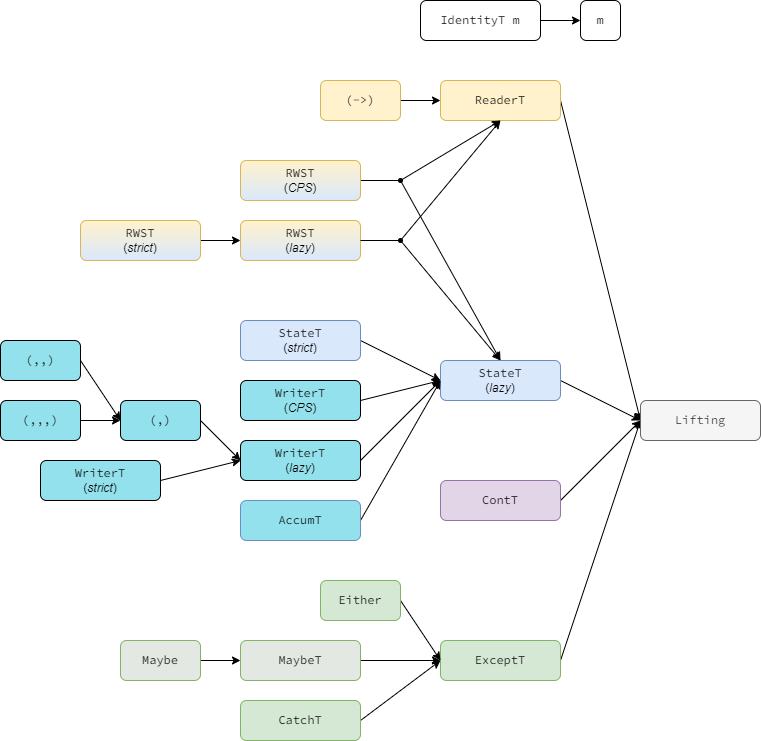

The diagram above was exported from draw.io. Its source (the exported page's mxGraphModel, read from the mxfile embedded in the PNG):
<mxGraphModel dx="1929" dy="823" grid="1" gridSize="10" guides="1" tooltips="1" connect="1" arrows="1" fold="1" page="1" pageScale="1" pageWidth="827" pageHeight="1169" math="0" shadow="0">
  <root>
    <mxCell id="0" />
    <mxCell id="1" parent="0" />
    <mxCell id="b5_NCObw0vV93vdTDWNI-11" style="rounded=0;orthogonalLoop=1;jettySize=auto;html=1;exitX=1;exitY=0.5;exitDx=0;exitDy=0;entryX=0;entryY=0.5;entryDx=0;entryDy=0;fontFamily=Helvetica;" parent="1" source="b5_NCObw0vV93vdTDWNI-2" target="b5_NCObw0vV93vdTDWNI-10" edge="1">
      <mxGeometry relative="1" as="geometry" />
    </mxCell>
    <mxCell id="b5_NCObw0vV93vdTDWNI-2" value="ReaderT" style="rounded=1;whiteSpace=wrap;html=1;fontFamily=Source Code Pro;fontSource=https%3A%2F%2Ffonts.googleapis.com%2Fcss%3Ffamily%3DSource%2BCode%2BPro;fillColor=#fff2cc;strokeColor=#d6b656;" parent="1" vertex="1">
      <mxGeometry x="320" y="160" width="120" height="40" as="geometry" />
    </mxCell>
    <mxCell id="b5_NCObw0vV93vdTDWNI-37" style="edgeStyle=none;rounded=0;orthogonalLoop=1;jettySize=auto;html=1;exitX=1;exitY=0.5;exitDx=0;exitDy=0;entryX=0;entryY=0.5;entryDx=0;entryDy=0;fontFamily=Helvetica;" parent="1" source="b5_NCObw0vV93vdTDWNI-3" target="b5_NCObw0vV93vdTDWNI-10" edge="1">
      <mxGeometry relative="1" as="geometry" />
    </mxCell>
    <mxCell id="b5_NCObw0vV93vdTDWNI-3" value="ExceptT" style="rounded=1;whiteSpace=wrap;html=1;fontFamily=Source Code Pro;fontSource=https%3A%2F%2Ffonts.googleapis.com%2Fcss%3Ffamily%3DSource%2BCode%2BPro;fillColor=#d5e8d4;strokeColor=#82b366;" parent="1" vertex="1">
      <mxGeometry x="320" y="720" width="120" height="40" as="geometry" />
    </mxCell>
    <mxCell id="b5_NCObw0vV93vdTDWNI-14" style="rounded=0;orthogonalLoop=1;jettySize=auto;html=1;exitX=1;exitY=0.5;exitDx=0;exitDy=0;entryX=0;entryY=0.5;entryDx=0;entryDy=0;fontFamily=Helvetica;" parent="1" source="b5_NCObw0vV93vdTDWNI-4" target="b5_NCObw0vV93vdTDWNI-10" edge="1">
      <mxGeometry relative="1" as="geometry" />
    </mxCell>
    <mxCell id="b5_NCObw0vV93vdTDWNI-4" value="StateT&lt;br&gt;&lt;font face=&quot;Helvetica&quot;&gt;(&lt;i&gt;lazy&lt;/i&gt;)&lt;/font&gt;" style="rounded=1;whiteSpace=wrap;html=1;fontFamily=Source Code Pro;fontSource=https%3A%2F%2Ffonts.googleapis.com%2Fcss%3Ffamily%3DSource%2BCode%2BPro;fillColor=#dae8fc;strokeColor=#6c8ebf;" parent="1" vertex="1">
      <mxGeometry x="320" y="440" width="120" height="40" as="geometry" />
    </mxCell>
    <mxCell id="b5_NCObw0vV93vdTDWNI-15" style="rounded=0;orthogonalLoop=1;jettySize=auto;html=1;exitX=1;exitY=0.5;exitDx=0;exitDy=0;entryX=0;entryY=0.5;entryDx=0;entryDy=0;fontFamily=Helvetica;" parent="1" source="b5_NCObw0vV93vdTDWNI-5" target="b5_NCObw0vV93vdTDWNI-4" edge="1">
      <mxGeometry relative="1" as="geometry" />
    </mxCell>
    <mxCell id="b5_NCObw0vV93vdTDWNI-5" value="StateT&lt;br&gt;&lt;font face=&quot;Helvetica&quot;&gt;(&lt;i&gt;strict&lt;/i&gt;)&lt;/font&gt;" style="rounded=1;whiteSpace=wrap;html=1;fontFamily=Source Code Pro;fontSource=https%3A%2F%2Ffonts.googleapis.com%2Fcss%3Ffamily%3DSource%2BCode%2BPro;fillColor=#dae8fc;strokeColor=#6c8ebf;" parent="1" vertex="1">
      <mxGeometry x="120" y="400" width="120" height="40" as="geometry" />
    </mxCell>
    <mxCell id="b5_NCObw0vV93vdTDWNI-9" style="rounded=0;orthogonalLoop=1;jettySize=auto;html=1;exitX=1;exitY=0.5;exitDx=0;exitDy=0;entryX=0;entryY=0.5;entryDx=0;entryDy=0;fontFamily=Helvetica;" parent="1" source="b5_NCObw0vV93vdTDWNI-6" target="b5_NCObw0vV93vdTDWNI-7" edge="1">
      <mxGeometry relative="1" as="geometry" />
    </mxCell>
    <mxCell id="b5_NCObw0vV93vdTDWNI-6" value="IdentityT m" style="rounded=1;whiteSpace=wrap;html=1;fontFamily=Source Code Pro;fontSource=https%3A%2F%2Ffonts.googleapis.com%2Fcss%3Ffamily%3DSource%2BCode%2BPro;" parent="1" vertex="1">
      <mxGeometry x="300" y="80" width="120" height="40" as="geometry" />
    </mxCell>
    <mxCell id="b5_NCObw0vV93vdTDWNI-7" value="m" style="rounded=1;whiteSpace=wrap;html=1;fontFamily=Source Code Pro;fontSource=https%3A%2F%2Ffonts.googleapis.com%2Fcss%3Ffamily%3DSource%2BCode%2BPro;" parent="1" vertex="1">
      <mxGeometry x="460" y="80" width="40" height="40" as="geometry" />
    </mxCell>
    <mxCell id="b5_NCObw0vV93vdTDWNI-10" value="Lifting" style="rounded=1;whiteSpace=wrap;html=1;fontFamily=Source Code Pro;fontSource=https%3A%2F%2Ffonts.googleapis.com%2Fcss%3Ffamily%3DSource%2BCode%2BPro;fillColor=#f5f5f5;fontColor=#333333;strokeColor=#666666;" parent="1" vertex="1">
      <mxGeometry x="520" y="480" width="120" height="40" as="geometry" />
    </mxCell>
    <mxCell id="b5_NCObw0vV93vdTDWNI-13" style="rounded=0;orthogonalLoop=1;jettySize=auto;html=1;exitX=1;exitY=0.5;exitDx=0;exitDy=0;entryX=0;entryY=0.5;entryDx=0;entryDy=0;fontFamily=Helvetica;" parent="1" source="b5_NCObw0vV93vdTDWNI-12" target="b5_NCObw0vV93vdTDWNI-2" edge="1">
      <mxGeometry relative="1" as="geometry" />
    </mxCell>
    <mxCell id="b5_NCObw0vV93vdTDWNI-60" style="edgeStyle=none;rounded=0;orthogonalLoop=1;jettySize=auto;html=1;entryX=0.5;entryY=1;entryDx=0;entryDy=0;fontFamily=Helvetica;" parent="1" source="b5_NCObw0vV93vdTDWNI-57" target="b5_NCObw0vV93vdTDWNI-2" edge="1">
      <mxGeometry relative="1" as="geometry">
        <mxPoint x="200" y="130" as="sourcePoint" />
      </mxGeometry>
    </mxCell>
    <mxCell id="b5_NCObw0vV93vdTDWNI-12" value="(-&amp;gt;)" style="rounded=1;whiteSpace=wrap;html=1;fontFamily=Source Code Pro;fontSource=https%3A%2F%2Ffonts.googleapis.com%2Fcss%3Ffamily%3DSource%2BCode%2BPro;fillColor=#fff2cc;strokeColor=#d6b656;" parent="1" vertex="1">
      <mxGeometry x="200" y="160" width="80" height="40" as="geometry" />
    </mxCell>
    <mxCell id="b5_NCObw0vV93vdTDWNI-17" style="rounded=0;orthogonalLoop=1;jettySize=auto;html=1;exitX=1;exitY=0.5;exitDx=0;exitDy=0;entryX=0;entryY=0.5;entryDx=0;entryDy=0;fontFamily=Helvetica;" parent="1" source="b5_NCObw0vV93vdTDWNI-16" target="b5_NCObw0vV93vdTDWNI-4" edge="1">
      <mxGeometry relative="1" as="geometry" />
    </mxCell>
    <mxCell id="b5_NCObw0vV93vdTDWNI-16" value="WriterT&lt;br&gt;&lt;font face=&quot;Helvetica&quot;&gt;(&lt;i&gt;CPS&lt;/i&gt;)&lt;/font&gt;" style="rounded=1;whiteSpace=wrap;html=1;fontFamily=Source Code Pro;fontSource=https%3A%2F%2Ffonts.googleapis.com%2Fcss%3Ffamily%3DSource%2BCode%2BPro;fillColor=#93E1EC;" parent="1" vertex="1">
      <mxGeometry x="120" y="460" width="120" height="40" as="geometry" />
    </mxCell>
    <mxCell id="b5_NCObw0vV93vdTDWNI-20" style="rounded=0;orthogonalLoop=1;jettySize=auto;html=1;exitX=1;exitY=0.5;exitDx=0;exitDy=0;entryX=0;entryY=0.5;entryDx=0;entryDy=0;fontFamily=Helvetica;" parent="1" source="b5_NCObw0vV93vdTDWNI-19" target="b5_NCObw0vV93vdTDWNI-4" edge="1">
      <mxGeometry relative="1" as="geometry" />
    </mxCell>
    <mxCell id="b5_NCObw0vV93vdTDWNI-19" value="AccumT" style="rounded=1;whiteSpace=wrap;html=1;fontFamily=Source Code Pro;fontSource=https%3A%2F%2Ffonts.googleapis.com%2Fcss%3Ffamily%3DSource%2BCode%2BPro;fillColor=#93E1EC;strokeColor=#6c8ebf;" parent="1" vertex="1">
      <mxGeometry x="120" y="580" width="120" height="40" as="geometry" />
    </mxCell>
    <mxCell id="b5_NCObw0vV93vdTDWNI-59" style="edgeStyle=none;rounded=0;orthogonalLoop=1;jettySize=auto;html=1;exitX=1;exitY=0.5;exitDx=0;exitDy=0;fontFamily=Helvetica;endArrow=none;endFill=0;" parent="1" source="b5_NCObw0vV93vdTDWNI-22" target="b5_NCObw0vV93vdTDWNI-57" edge="1">
      <mxGeometry relative="1" as="geometry" />
    </mxCell>
    <mxCell id="b5_NCObw0vV93vdTDWNI-22" value="RWST&lt;br&gt;&lt;font face=&quot;Helvetica&quot;&gt;(&lt;i&gt;CPS&lt;/i&gt;)&lt;/font&gt;" style="rounded=1;whiteSpace=wrap;html=1;fontFamily=Source Code Pro;fontSource=https%3A%2F%2Ffonts.googleapis.com%2Fcss%3Ffamily%3DSource%2BCode%2BPro;fillColor=#fff2cc;strokeColor=#d6b656;gradientColor=#DAE8FC;" parent="1" vertex="1">
      <mxGeometry x="120" y="240" width="120" height="40" as="geometry" />
    </mxCell>
    <mxCell id="b5_NCObw0vV93vdTDWNI-23" value="RWST&lt;br&gt;&lt;font face=&quot;Helvetica&quot;&gt;(&lt;i&gt;lazy&lt;/i&gt;)&lt;/font&gt;" style="rounded=1;whiteSpace=wrap;html=1;fontFamily=Source Code Pro;fontSource=https%3A%2F%2Ffonts.googleapis.com%2Fcss%3Ffamily%3DSource%2BCode%2BPro;fillColor=#fff2cc;strokeColor=#d6b656;gradientColor=#DAE8FC;" parent="1" vertex="1">
      <mxGeometry x="120" y="300" width="120" height="40" as="geometry" />
    </mxCell>
    <mxCell id="b5_NCObw0vV93vdTDWNI-74" style="edgeStyle=none;rounded=0;orthogonalLoop=1;jettySize=auto;html=1;exitX=1;exitY=0.5;exitDx=0;exitDy=0;entryX=0;entryY=0.5;entryDx=0;entryDy=0;fontFamily=Helvetica;endArrow=classic;endFill=1;" parent="1" source="b5_NCObw0vV93vdTDWNI-25" target="b5_NCObw0vV93vdTDWNI-23" edge="1">
      <mxGeometry relative="1" as="geometry" />
    </mxCell>
    <mxCell id="b5_NCObw0vV93vdTDWNI-25" value="RWST&lt;br&gt;&lt;font face=&quot;Helvetica&quot;&gt;(&lt;i&gt;strict&lt;/i&gt;)&lt;/font&gt;" style="rounded=1;whiteSpace=wrap;html=1;fontFamily=Source Code Pro;fontSource=https%3A%2F%2Ffonts.googleapis.com%2Fcss%3Ffamily%3DSource%2BCode%2BPro;fillColor=#fff2cc;strokeColor=#d6b656;gradientColor=#DAE8FC;" parent="1" vertex="1">
      <mxGeometry x="-40" y="300" width="120" height="40" as="geometry" />
    </mxCell>
    <mxCell id="b5_NCObw0vV93vdTDWNI-27" style="edgeStyle=none;rounded=0;orthogonalLoop=1;jettySize=auto;html=1;exitX=1;exitY=0.5;exitDx=0;exitDy=0;entryX=0;entryY=0.5;entryDx=0;entryDy=0;fontFamily=Helvetica;" parent="1" source="b5_NCObw0vV93vdTDWNI-26" target="b5_NCObw0vV93vdTDWNI-4" edge="1">
      <mxGeometry relative="1" as="geometry" />
    </mxCell>
    <mxCell id="b5_NCObw0vV93vdTDWNI-26" value="WriterT&lt;br&gt;&lt;font face=&quot;Helvetica&quot;&gt;(&lt;i&gt;lazy&lt;/i&gt;)&lt;/font&gt;" style="rounded=1;whiteSpace=wrap;html=1;fontFamily=Source Code Pro;fontSource=https%3A%2F%2Ffonts.googleapis.com%2Fcss%3Ffamily%3DSource%2BCode%2BPro;fillColor=#93E1EC;" parent="1" vertex="1">
      <mxGeometry x="120" y="520" width="120" height="40" as="geometry" />
    </mxCell>
    <mxCell id="b5_NCObw0vV93vdTDWNI-29" style="edgeStyle=none;rounded=0;orthogonalLoop=1;jettySize=auto;html=1;exitX=1;exitY=0.5;exitDx=0;exitDy=0;entryX=0;entryY=0.5;entryDx=0;entryDy=0;fontFamily=Helvetica;" parent="1" source="b5_NCObw0vV93vdTDWNI-28" target="b5_NCObw0vV93vdTDWNI-26" edge="1">
      <mxGeometry relative="1" as="geometry" />
    </mxCell>
    <mxCell id="b5_NCObw0vV93vdTDWNI-28" value="WriterT&lt;br&gt;&lt;font face=&quot;Helvetica&quot;&gt;(&lt;i&gt;strict&lt;/i&gt;)&lt;/font&gt;" style="rounded=1;whiteSpace=wrap;html=1;fontFamily=Source Code Pro;fontSource=https%3A%2F%2Ffonts.googleapis.com%2Fcss%3Ffamily%3DSource%2BCode%2BPro;fillColor=#93E1EC;" parent="1" vertex="1">
      <mxGeometry x="-80" y="540" width="120" height="40" as="geometry" />
    </mxCell>
    <mxCell id="b5_NCObw0vV93vdTDWNI-36" style="edgeStyle=none;rounded=0;orthogonalLoop=1;jettySize=auto;html=1;exitX=1;exitY=0.5;exitDx=0;exitDy=0;entryX=0;entryY=0.5;entryDx=0;entryDy=0;fontFamily=Helvetica;" parent="1" source="b5_NCObw0vV93vdTDWNI-30" target="b5_NCObw0vV93vdTDWNI-26" edge="1">
      <mxGeometry relative="1" as="geometry" />
    </mxCell>
    <mxCell id="b5_NCObw0vV93vdTDWNI-30" value="(,)" style="rounded=1;whiteSpace=wrap;html=1;fontFamily=Source Code Pro;fontSource=https%3A%2F%2Ffonts.googleapis.com%2Fcss%3Ffamily%3DSource%2BCode%2BPro;fillColor=#93E1EC;" parent="1" vertex="1">
      <mxGeometry y="480" width="80" height="40" as="geometry" />
    </mxCell>
    <mxCell id="b5_NCObw0vV93vdTDWNI-33" style="edgeStyle=none;rounded=0;orthogonalLoop=1;jettySize=auto;html=1;exitX=1;exitY=0.5;exitDx=0;exitDy=0;entryX=0;entryY=0.5;entryDx=0;entryDy=0;fontFamily=Helvetica;" parent="1" source="b5_NCObw0vV93vdTDWNI-31" target="b5_NCObw0vV93vdTDWNI-30" edge="1">
      <mxGeometry relative="1" as="geometry" />
    </mxCell>
    <mxCell id="b5_NCObw0vV93vdTDWNI-31" value="(,,)" style="rounded=1;whiteSpace=wrap;html=1;fontFamily=Source Code Pro;fontSource=https%3A%2F%2Ffonts.googleapis.com%2Fcss%3Ffamily%3DSource%2BCode%2BPro;fillColor=#93E1EC;" parent="1" vertex="1">
      <mxGeometry x="-120" y="420" width="80" height="40" as="geometry" />
    </mxCell>
    <mxCell id="b5_NCObw0vV93vdTDWNI-35" style="edgeStyle=none;rounded=0;orthogonalLoop=1;jettySize=auto;html=1;exitX=1;exitY=0.5;exitDx=0;exitDy=0;entryX=0;entryY=0.5;entryDx=0;entryDy=0;fontFamily=Helvetica;" parent="1" source="b5_NCObw0vV93vdTDWNI-32" target="b5_NCObw0vV93vdTDWNI-30" edge="1">
      <mxGeometry relative="1" as="geometry" />
    </mxCell>
    <mxCell id="b5_NCObw0vV93vdTDWNI-32" value="(,,,)" style="rounded=1;whiteSpace=wrap;html=1;fontFamily=Source Code Pro;fontSource=https%3A%2F%2Ffonts.googleapis.com%2Fcss%3Ffamily%3DSource%2BCode%2BPro;fillColor=#93E1EC;" parent="1" vertex="1">
      <mxGeometry x="-120" y="480" width="80" height="40" as="geometry" />
    </mxCell>
    <mxCell id="b5_NCObw0vV93vdTDWNI-39" style="edgeStyle=none;rounded=0;orthogonalLoop=1;jettySize=auto;html=1;exitX=1;exitY=0.5;exitDx=0;exitDy=0;entryX=0;entryY=0.5;entryDx=0;entryDy=0;fontFamily=Helvetica;" parent="1" source="b5_NCObw0vV93vdTDWNI-38" target="b5_NCObw0vV93vdTDWNI-3" edge="1">
      <mxGeometry relative="1" as="geometry" />
    </mxCell>
    <mxCell id="b5_NCObw0vV93vdTDWNI-38" value="Either" style="rounded=1;whiteSpace=wrap;html=1;fontFamily=Source Code Pro;fontSource=https%3A%2F%2Ffonts.googleapis.com%2Fcss%3Ffamily%3DSource%2BCode%2BPro;fillColor=#d5e8d4;strokeColor=#82b366;" parent="1" vertex="1">
      <mxGeometry x="200" y="660" width="80" height="40" as="geometry" />
    </mxCell>
    <mxCell id="b5_NCObw0vV93vdTDWNI-41" style="edgeStyle=none;rounded=0;orthogonalLoop=1;jettySize=auto;html=1;exitX=1;exitY=0.5;exitDx=0;exitDy=0;entryX=0;entryY=0.5;entryDx=0;entryDy=0;fontFamily=Helvetica;" parent="1" source="b5_NCObw0vV93vdTDWNI-40" target="b5_NCObw0vV93vdTDWNI-3" edge="1">
      <mxGeometry relative="1" as="geometry" />
    </mxCell>
    <mxCell id="b5_NCObw0vV93vdTDWNI-40" value="MaybeT" style="rounded=1;whiteSpace=wrap;html=1;fontFamily=Source Code Pro;fontSource=https%3A%2F%2Ffonts.googleapis.com%2Fcss%3Ffamily%3DSource%2BCode%2BPro;fillColor=#E3E8E3;strokeColor=#82b366;" parent="1" vertex="1">
      <mxGeometry x="120" y="720" width="120" height="40" as="geometry" />
    </mxCell>
    <mxCell id="b5_NCObw0vV93vdTDWNI-43" style="edgeStyle=none;rounded=0;orthogonalLoop=1;jettySize=auto;html=1;exitX=1;exitY=0.5;exitDx=0;exitDy=0;entryX=0;entryY=0.5;entryDx=0;entryDy=0;fontFamily=Helvetica;" parent="1" source="b5_NCObw0vV93vdTDWNI-42" target="b5_NCObw0vV93vdTDWNI-40" edge="1">
      <mxGeometry relative="1" as="geometry" />
    </mxCell>
    <mxCell id="b5_NCObw0vV93vdTDWNI-42" value="Maybe" style="rounded=1;whiteSpace=wrap;html=1;fontFamily=Source Code Pro;fontSource=https%3A%2F%2Ffonts.googleapis.com%2Fcss%3Ffamily%3DSource%2BCode%2BPro;fillColor=#E3E8E3;strokeColor=#82b366;" parent="1" vertex="1">
      <mxGeometry y="720" width="80" height="40" as="geometry" />
    </mxCell>
    <mxCell id="b5_NCObw0vV93vdTDWNI-45" style="edgeStyle=none;rounded=0;orthogonalLoop=1;jettySize=auto;html=1;exitX=1;exitY=0.5;exitDx=0;exitDy=0;entryX=0;entryY=0.5;entryDx=0;entryDy=0;fontFamily=Helvetica;" parent="1" source="b5_NCObw0vV93vdTDWNI-44" target="b5_NCObw0vV93vdTDWNI-3" edge="1">
      <mxGeometry relative="1" as="geometry" />
    </mxCell>
    <mxCell id="b5_NCObw0vV93vdTDWNI-44" value="CatchT" style="rounded=1;whiteSpace=wrap;html=1;fontFamily=Source Code Pro;fontSource=https%3A%2F%2Ffonts.googleapis.com%2Fcss%3Ffamily%3DSource%2BCode%2BPro;fillColor=#d5e8d4;strokeColor=#82b366;" parent="1" vertex="1">
      <mxGeometry x="120" y="780" width="120" height="40" as="geometry" />
    </mxCell>
    <mxCell id="b5_NCObw0vV93vdTDWNI-47" style="edgeStyle=none;rounded=0;orthogonalLoop=1;jettySize=auto;html=1;exitX=1;exitY=0.5;exitDx=0;exitDy=0;entryX=0;entryY=0.5;entryDx=0;entryDy=0;fontFamily=Helvetica;" parent="1" source="b5_NCObw0vV93vdTDWNI-46" target="b5_NCObw0vV93vdTDWNI-10" edge="1">
      <mxGeometry relative="1" as="geometry" />
    </mxCell>
    <mxCell id="b5_NCObw0vV93vdTDWNI-46" value="ContT" style="rounded=1;whiteSpace=wrap;html=1;fontFamily=Source Code Pro;fontSource=https%3A%2F%2Ffonts.googleapis.com%2Fcss%3Ffamily%3DSource%2BCode%2BPro;fillColor=#e1d5e7;strokeColor=#9673a6;" parent="1" vertex="1">
      <mxGeometry x="320" y="560" width="120" height="40" as="geometry" />
    </mxCell>
    <mxCell id="b5_NCObw0vV93vdTDWNI-61" style="edgeStyle=none;rounded=0;orthogonalLoop=1;jettySize=auto;html=1;entryX=0.5;entryY=0;entryDx=0;entryDy=0;fontFamily=Helvetica;" parent="1" source="b5_NCObw0vV93vdTDWNI-57" target="b5_NCObw0vV93vdTDWNI-4" edge="1">
      <mxGeometry relative="1" as="geometry">
        <mxPoint x="190" y="190" as="sourcePoint" />
      </mxGeometry>
    </mxCell>
    <mxCell id="b5_NCObw0vV93vdTDWNI-57" value="" style="ellipse;whiteSpace=wrap;html=1;aspect=fixed;fontFamily=Helvetica;fillColor=#000000;" parent="1" vertex="1">
      <mxGeometry x="278" y="258" width="4" height="4" as="geometry" />
    </mxCell>
    <mxCell id="b5_NCObw0vV93vdTDWNI-66" style="edgeStyle=none;rounded=0;orthogonalLoop=1;jettySize=auto;html=1;entryX=0.5;entryY=1;entryDx=0;entryDy=0;fontFamily=Helvetica;" parent="1" source="b5_NCObw0vV93vdTDWNI-69" target="b5_NCObw0vV93vdTDWNI-2" edge="1">
      <mxGeometry relative="1" as="geometry">
        <mxPoint x="200" y="210" as="sourcePoint" />
        <mxPoint x="340" y="180" as="targetPoint" />
      </mxGeometry>
    </mxCell>
    <mxCell id="b5_NCObw0vV93vdTDWNI-67" style="edgeStyle=none;rounded=0;orthogonalLoop=1;jettySize=auto;html=1;fontFamily=Helvetica;endArrow=none;endFill=0;exitX=1;exitY=0.5;exitDx=0;exitDy=0;" parent="1" source="b5_NCObw0vV93vdTDWNI-23" target="b5_NCObw0vV93vdTDWNI-69" edge="1">
      <mxGeometry relative="1" as="geometry">
        <mxPoint x="250" y="310" as="sourcePoint" />
      </mxGeometry>
    </mxCell>
    <mxCell id="b5_NCObw0vV93vdTDWNI-68" style="edgeStyle=none;rounded=0;orthogonalLoop=1;jettySize=auto;html=1;entryX=0.5;entryY=0;entryDx=0;entryDy=0;fontFamily=Helvetica;" parent="1" source="b5_NCObw0vV93vdTDWNI-69" target="b5_NCObw0vV93vdTDWNI-4" edge="1">
      <mxGeometry relative="1" as="geometry">
        <mxPoint x="190" y="270" as="sourcePoint" />
        <mxPoint x="380" y="520" as="targetPoint" />
      </mxGeometry>
    </mxCell>
    <mxCell id="b5_NCObw0vV93vdTDWNI-69" value="" style="ellipse;whiteSpace=wrap;html=1;aspect=fixed;fontFamily=Helvetica;fillColor=#000000;" parent="1" vertex="1">
      <mxGeometry x="278" y="318" width="4" height="4" as="geometry" />
    </mxCell>
  </root>
</mxGraphModel>